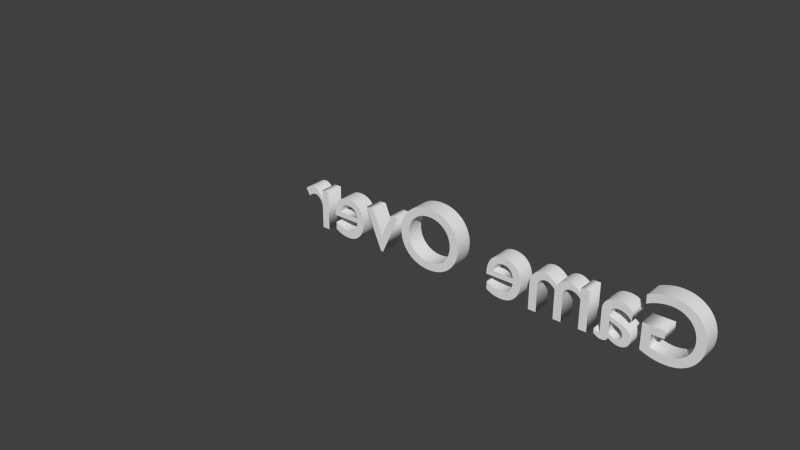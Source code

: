 # Source: gameover.blend  (saved by Blender 2.67.0; exported with 4.5.12 LTS)
import bpy
from mathutils import Matrix  # noqa: F401  (used for matrix-valued properties, if any)

bpy.ops.wm.read_factory_settings(use_empty=True)
scene = bpy.context.scene
scene.name = 'Scene'

# ---- collections
col_collection_1 = bpy.data.collections.new('Collection 1'); scene.collection.children.link(col_collection_1)

# ---- world
world_world = bpy.data.worlds.new('World'); scene.world = world_world
world_world.color = (0.05088, 0.05088, 0.05088)
world_world.use_sun_shadow = False
world_world.sun_shadow_jitter_overblur = 0.0
world_world.cycles.sampling_method = 'MANUAL'
world_world.cycles.sample_map_resolution = 256

# ---- curves / text
txt_text = bpy.data.curves.new('Text', 'FONT')
txt_text.dimensions = '2D'
txt_text.body = 'Game Over'
txt_text.use_path_clamp = True
txt_text.bevel_resolution = 0
txt_text.extrude = 0.1

# ---- objects
ob_text = bpy.data.objects.new('Text', txt_text)

# ---- transforms, parenting, visibility, modifiers, constraints
ob_text.location = (4.652, 0.0, 0.0)
ob_text.rotation_euler = (-1.571, 3.142, -1.51e-07)
ob_text.lineart.crease_threshold = 0.0
_m = ob_text.modifiers.new('Triangulate', 'TRIANGULATE')
_m.quad_method = 'BEAUTY'

# ---- collection membership
col_collection_1.objects.link(ob_text)

# ---- scene / render settings (as saved in the file)
scene.frame_start = 1; scene.frame_end = 250; scene.frame_set(1)
scene.render.engine = 'BLENDER_EEVEE_NEXT'
scene.render.image_settings.color_mode = 'RGB'
scene.render.image_settings.compression = 90
scene.render.resolution_percentage = 50
scene.render.dither_intensity = 0.0
scene.cycles.use_denoising = False
scene.cycles.samples = 10
scene.cycles.sampling_pattern = 'TABULATED_SOBOL'
scene.cycles.light_sampling_threshold = 0.0
scene.cycles.use_adaptive_sampling = False
scene.cycles.use_light_tree = False
scene.cycles.blur_glossy = 0.0
scene.cycles.volume_bounces = 1
scene.cycles.pixel_filter_type = 'GAUSSIAN'
scene.cycles.sample_clamp_indirect = 0.0
scene.view_settings.view_transform = 'Standard'
bpy.context.view_layer.update()

# ---- added for rendering (the .blend has no active camera and no usable light): camera, sun
cam_auto = bpy.data.cameras.new('AutoCamera')
cam_auto.lens = 50.0
cam_auto.sensor_width = 36.0
cam_auto.clip_end = 1000.0
ob_auto_camera = bpy.data.objects.new('AutoCamera', cam_auto)
scene.collection.objects.link(ob_auto_camera)
ob_auto_camera.location = (7.71929, -7.97017, 5.63344)
ob_auto_camera.rotation_euler = (1.09748, -7.21219e-08, 0.694738)
scene.camera = ob_auto_camera
light_auto_sun = bpy.data.lights.new('AutoSun', 'SUN')
light_auto_sun.energy = 3.0
light_auto_sun.angle = 0.0523599
ob_auto_sun = bpy.data.objects.new('AutoSun', light_auto_sun)
scene.collection.objects.link(ob_auto_sun)
ob_auto_sun.rotation_euler = (0.872665, 0.174533, 0.523599)
bpy.context.view_layer.update()
